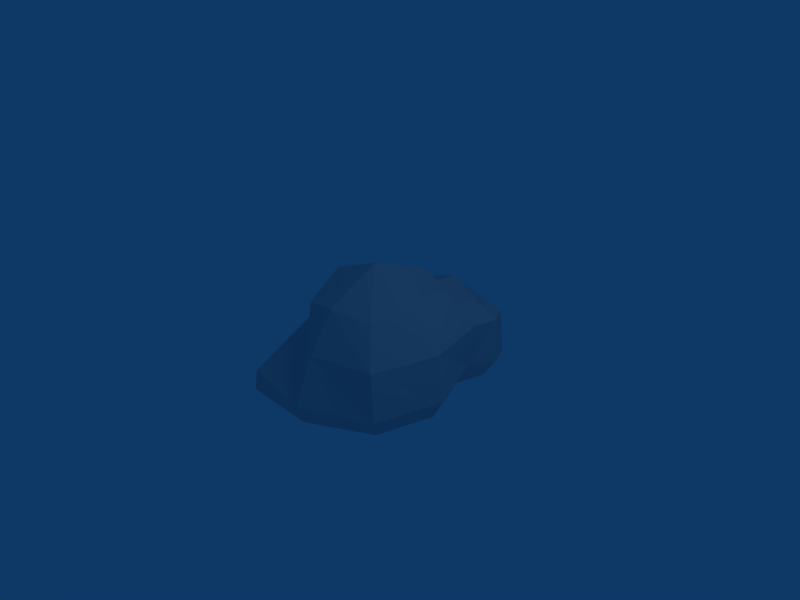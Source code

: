 # Source: roca2.blend  (saved by Blender 2.47.0; exported with 4.5.12 LTS)
import bpy
from mathutils import Matrix  # noqa: F401  (used for matrix-valued properties, if any)

bpy.ops.wm.read_factory_settings(use_empty=True)
scene = bpy.context.scene
scene.name = 'Scene'

# ---- collections
col_collection_1 = bpy.data.collections.new('Collection 1'); scene.collection.children.link(col_collection_1)

# ---- world
world_world = bpy.data.worlds.new('World'); scene.world = world_world
world_world.color = (0.05656, 0.2208, 0.4)
world_world.use_sun_shadow = False
world_world.sun_shadow_jitter_overblur = 0.0
world_world.cycles.sampling_method = 'MANUAL'
world_world.cycles.sample_map_resolution = 256

# ---- cameras
cam_camera = bpy.data.cameras.new('Camera')
cam_camera.passepartout_alpha = 0.2
cam_camera.clip_end = 100.0
cam_camera.lens = 35.0
cam_camera.ortho_scale = 7.314
cam_camera.show_passepartout = False
cam_camera.show_safe_areas = True
cam_camera.dof.focus_distance = 0.0
cam_camera.dof.aperture_fstop = 128.0

# ---- lights
light_spot = bpy.data.lights.new('Spot', 'POINT')
light_spot.transmission_factor = 0.0
light_spot.cutoff_distance = 30.0
light_spot.energy = 100.0
light_spot.shadow_buffer_clip_start = 1.001
light_spot.shadow_soft_size = 1.0
light_spot.shadow_maximum_resolution = 0.006
light_spot.use_absolute_resolution = True
light_spot.cycles.use_multiple_importance_sampling = False

# ---- meshes
me_cube_001 = bpy.data.meshes.new('Cube.001')
me_cube_001.from_pydata([(0.796, 0.8689, -1.0), (0.9267, -0.8749, -1.0), (-1.084, -1.455, -0.9258), (-0.8735, 0.8689, -1.0), (0.7238, 0.7568, 0.4825), (0.6098, -0.6477, 0.4965), (-0.6266, -0.6855, 0.4049), (-0.7415, 0.6218, 0.5047), (-0.001592, -1.391, -1.0), (-0.001592, 1.221, -0.9939), (-7.646e-05, -0.8127, 0.5683), (2.682e-07, 1.0, 0.6064), (0.9591, -0.9615, 0.01623), (1.002, 1.003, 0.004926), (-0.6924, -0.7139, -0.06706), (-1.0, 1.0, 0.0), (0.007377, -1.193, -0.008971), (2.235e-07, 1.191, 0.3213), (1.166, -0.003057, -1.0), (-1.363, -0.003024, -1.0), (0.7587, 0.0186, 0.55), (-0.8331, 1.788e-07, 0.6705), (5.96e-08, 1.192e-07, -1.0), (-1.192e-07, -1.788e-07, 1.0), (1.251, -0.0006997, 0.01836), (-1.176, 2.384e-07, 0.0), (1.046, -1.001, -0.6897), (0.9141, 1.0, -0.69), (-1.044, -1.426, -0.6002), (-1.0, 1.0, -0.69), (-1.289e-07, -1.495, -0.69), (1.327, -0.0002665, -0.6907), (-1.442, 2.59e-07, -0.69), (-0.8787, 1.779, -1.01), (-1.005, 1.91, -0.8399), (-1.005, 1.91, -0.1438), (0.684, 1.779, -0.9915), (0.8105, 1.91, -0.8399), (0.726, 1.913, -0.1467), (-0.005241, 2.101, -0.1499), (-0.006834, 2.131, -0.9915), (-0.005241, 2.248, -0.8399), (-1.16, 1.455, -0.7649), (-0.4606, 1.324, -0.9957), (-1.003, 1.455, -0.07494), (0.9242, 1.324, -0.9958), (1.042, 1.455, -0.765), (0.9998, 1.458, -0.07178), (-0.002621, 1.646, 0.2727), (-0.004213, 1.676, -1.002)], [], [(10, 16, 12, 5), (6, 14, 16, 10), (17, 11, 4, 13), (15, 7, 11, 17), (8, 22, 18, 1), (0, 18, 22, 9), (2, 19, 22, 8), (19, 3, 9, 22), (11, 23, 20, 4), (23, 10, 5, 20), (7, 21, 23, 11), (21, 6, 10, 23), (4, 20, 24, 13), (20, 5, 12, 24), (6, 21, 25, 14), (21, 7, 15, 25), (16, 30, 26, 12), (30, 8, 1, 26), (14, 28, 30, 16), (28, 2, 8, 30), (24, 31, 27, 13), (0, 27, 31, 18), (12, 26, 31, 24), (26, 1, 18, 31), (25, 32, 28, 14), (32, 19, 2, 28), (15, 29, 32, 25), (29, 3, 19, 32), (34, 35, 39, 41), (33, 34, 41, 40), (41, 39, 38, 37), (37, 36, 40, 41), (29, 42, 43, 3), (42, 34, 33, 43), (15, 44, 42, 29), (44, 35, 34, 42), (0, 45, 46, 27), (45, 36, 37, 46), (27, 46, 47, 13), (46, 37, 38, 47), (17, 48, 44, 15), (48, 39, 35, 44), (13, 47, 48, 17), (47, 38, 39, 48), (3, 43, 49, 9), (43, 33, 40, 49), (45, 0, 9, 49), (49, 40, 36, 45)])
me_cube_001.use_remesh_preserve_volume = False
me_cube_001.use_remesh_preserve_attributes = False
me_cube_001.use_mirror_vertex_groups = False
me_cube_001.update()

# ---- objects
ob_cube = bpy.data.objects.new('Cube', me_cube_001)
ob_lamp = bpy.data.objects.new('Lamp', light_spot)
ob_camera = bpy.data.objects.new('Camera', cam_camera)

# ---- transforms, parenting, visibility, modifiers, constraints
ob_cube.location = (0.0, 0.0, 0.0)
ob_cube.lock_rotations_4d = False
ob_cube.empty_display_type = 'ARROWS'
ob_cube.color = (0.0, 0.0, 0.0, 1.0)
ob_cube.lineart.crease_threshold = 0.0
ob_lamp.location = (4.076, 1.005, 5.904)
ob_lamp.rotation_euler = (0.6503, 0.05522, 1.866)
ob_lamp.lock_rotations_4d = False
ob_lamp.empty_display_type = 'ARROWS'
ob_lamp.color = (0.0, 0.0, 0.0, 0.0)
ob_lamp.lineart.crease_threshold = 0.0
ob_camera.location = (7.481, -6.508, 5.344)
ob_camera.rotation_euler = (1.109, 0.01082, 0.8149)
ob_camera.lock_rotations_4d = False
ob_camera.empty_display_type = 'ARROWS'
ob_camera.color = (0.0, 0.0, 0.0, 0.0)
ob_camera.display_type = 'WIRE'
ob_camera.lineart.crease_threshold = 0.0

# ---- collection membership
col_collection_1.objects.link(ob_cube)
col_collection_1.objects.link(ob_lamp)
col_collection_1.objects.link(ob_camera)

# ---- scene / render settings (as saved in the file)
scene.camera = ob_camera
scene.frame_start = 1; scene.frame_end = 250; scene.frame_set(1)
scene.render.engine = 'BLENDER_EEVEE_NEXT'
scene.render.image_settings.file_format = 'JPEG'
scene.render.image_settings.color_mode = 'RGB'
scene.render.image_settings.compression = 90
scene.render.resolution_x = 800
scene.render.resolution_y = 600
scene.render.pixel_aspect_x = 100.0
scene.render.pixel_aspect_y = 100.0
scene.render.fps = 25
scene.render.dither_intensity = 0.0
scene.render.use_compositing = False
scene.render.use_sequencer = False
scene.render.bake_margin = 2
scene.render.bake_bias = 0.0
scene.render.use_stamp_time = False
scene.render.use_stamp_date = False
scene.render.use_stamp_frame = False
scene.render.use_stamp_camera = False
scene.render.use_stamp_scene = False
scene.render.use_stamp_filename = False
scene.render.use_stamp_render_time = False
scene.render.stamp_font_size = 0
scene.cycles.use_denoising = False
scene.cycles.samples = 10
scene.cycles.sampling_pattern = 'TABULATED_SOBOL'
scene.cycles.light_sampling_threshold = 0.0
scene.cycles.use_adaptive_sampling = False
scene.cycles.use_light_tree = False
scene.cycles.blur_glossy = 0.0
scene.cycles.volume_bounces = 1
scene.cycles.pixel_filter_type = 'GAUSSIAN'
scene.cycles.sample_clamp_indirect = 0.0
scene.view_settings.view_transform = 'Raw'
bpy.context.view_layer.update()
